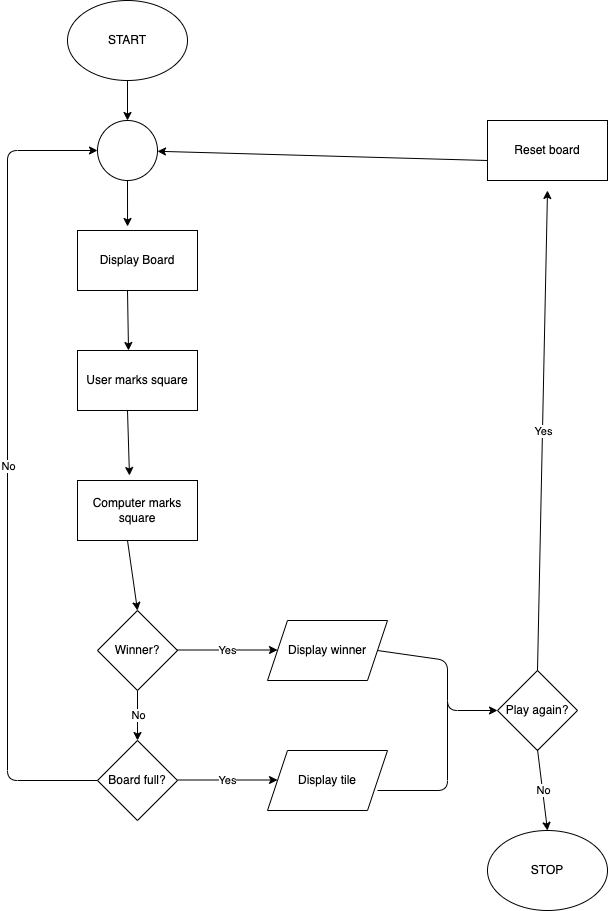

The diagram above was exported from draw.io. Its source (the exported page's mxGraphModel, read from the mxfile embedded in the PNG):
<mxGraphModel dx="906" dy="949" grid="1" gridSize="10" guides="1" tooltips="1" connect="1" arrows="1" fold="1" page="1" pageScale="1" pageWidth="850" pageHeight="1100" math="0" shadow="0">
  <root>
    <mxCell id="0" />
    <mxCell id="1" parent="0" />
    <mxCell id="2" value="START" style="ellipse;whiteSpace=wrap;html=1;" parent="1" vertex="1">
      <mxGeometry x="100" y="10" width="120" height="80" as="geometry" />
    </mxCell>
    <mxCell id="3" value="Display Board" style="rounded=0;whiteSpace=wrap;html=1;" parent="1" vertex="1">
      <mxGeometry x="110" y="240" width="120" height="60" as="geometry" />
    </mxCell>
    <mxCell id="4" value="User marks square" style="rounded=0;whiteSpace=wrap;html=1;" parent="1" vertex="1">
      <mxGeometry x="110" y="360" width="120" height="60" as="geometry" />
    </mxCell>
    <mxCell id="5" value="Computer marks square" style="rounded=0;whiteSpace=wrap;html=1;" parent="1" vertex="1">
      <mxGeometry x="110" y="490" width="120" height="60" as="geometry" />
    </mxCell>
    <mxCell id="6" value="Winner?" style="rhombus;whiteSpace=wrap;html=1;" parent="1" vertex="1">
      <mxGeometry x="130" y="620" width="80" height="80" as="geometry" />
    </mxCell>
    <mxCell id="7" value="Board full?" style="rhombus;whiteSpace=wrap;html=1;" parent="1" vertex="1">
      <mxGeometry x="130" y="750" width="80" height="80" as="geometry" />
    </mxCell>
    <mxCell id="8" value="Display winner" style="shape=parallelogram;perimeter=parallelogramPerimeter;whiteSpace=wrap;html=1;fixedSize=1;" parent="1" vertex="1">
      <mxGeometry x="300" y="630" width="120" height="60" as="geometry" />
    </mxCell>
    <mxCell id="9" value="Display tile" style="shape=parallelogram;perimeter=parallelogramPerimeter;whiteSpace=wrap;html=1;fixedSize=1;" parent="1" vertex="1">
      <mxGeometry x="300" y="760" width="120" height="60" as="geometry" />
    </mxCell>
    <mxCell id="10" value="Play again?" style="rhombus;whiteSpace=wrap;html=1;" parent="1" vertex="1">
      <mxGeometry x="530" y="680" width="80" height="80" as="geometry" />
    </mxCell>
    <mxCell id="11" value="STOP" style="ellipse;whiteSpace=wrap;html=1;" parent="1" vertex="1">
      <mxGeometry x="520" y="840" width="120" height="80" as="geometry" />
    </mxCell>
    <mxCell id="12" value="Reset board" style="rounded=0;whiteSpace=wrap;html=1;" parent="1" vertex="1">
      <mxGeometry x="520" y="130" width="120" height="60" as="geometry" />
    </mxCell>
    <mxCell id="13" value="" style="ellipse;whiteSpace=wrap;html=1;aspect=fixed;" parent="1" vertex="1">
      <mxGeometry x="130" y="130" width="60" height="60" as="geometry" />
    </mxCell>
    <mxCell id="14" value="" style="endArrow=classic;html=1;entryX=0.433;entryY=-0.083;entryDx=0;entryDy=0;entryPerimeter=0;" parent="1" target="5" edge="1">
      <mxGeometry width="50" height="50" relative="1" as="geometry">
        <mxPoint x="160" y="420" as="sourcePoint" />
        <mxPoint x="210" y="370" as="targetPoint" />
      </mxGeometry>
    </mxCell>
    <mxCell id="15" value="" style="endArrow=classic;html=1;" parent="1" target="13" edge="1">
      <mxGeometry width="50" height="50" relative="1" as="geometry">
        <mxPoint x="520" y="170" as="sourcePoint" />
        <mxPoint x="570" y="120" as="targetPoint" />
      </mxGeometry>
    </mxCell>
    <mxCell id="16" value="" style="endArrow=classic;html=1;entryX=0.417;entryY=-0.067;entryDx=0;entryDy=0;entryPerimeter=0;" parent="1" target="3" edge="1">
      <mxGeometry width="50" height="50" relative="1" as="geometry">
        <mxPoint x="160" y="190" as="sourcePoint" />
        <mxPoint x="210" y="140" as="targetPoint" />
      </mxGeometry>
    </mxCell>
    <mxCell id="17" value="" style="endArrow=classic;html=1;entryX=0.425;entryY=0;entryDx=0;entryDy=0;entryPerimeter=0;" parent="1" target="4" edge="1">
      <mxGeometry width="50" height="50" relative="1" as="geometry">
        <mxPoint x="160" y="300" as="sourcePoint" />
        <mxPoint x="210" y="250" as="targetPoint" />
      </mxGeometry>
    </mxCell>
    <mxCell id="22" value="" style="endArrow=classic;html=1;entryX=0.5;entryY=0;entryDx=0;entryDy=0;" parent="1" target="6" edge="1">
      <mxGeometry width="50" height="50" relative="1" as="geometry">
        <mxPoint x="160" y="550" as="sourcePoint" />
        <mxPoint x="210" y="500" as="targetPoint" />
      </mxGeometry>
    </mxCell>
    <mxCell id="24" value="" style="endArrow=classic;html=1;entryX=0.5;entryY=0;entryDx=0;entryDy=0;" parent="1" target="13" edge="1">
      <mxGeometry width="50" height="50" relative="1" as="geometry">
        <mxPoint x="160" y="90" as="sourcePoint" />
        <mxPoint x="210" y="40" as="targetPoint" />
      </mxGeometry>
    </mxCell>
    <mxCell id="26" value="" style="endArrow=classic;html=1;entryX=0.5;entryY=0;entryDx=0;entryDy=0;" parent="1" target="11" edge="1">
      <mxGeometry relative="1" as="geometry">
        <mxPoint x="570" y="759" as="sourcePoint" />
        <mxPoint x="670" y="759" as="targetPoint" />
      </mxGeometry>
    </mxCell>
    <mxCell id="27" value="No" style="edgeLabel;resizable=0;html=1;align=center;verticalAlign=middle;" parent="26" connectable="0" vertex="1">
      <mxGeometry relative="1" as="geometry" />
    </mxCell>
    <mxCell id="28" value="" style="endArrow=classic;html=1;" parent="1" edge="1">
      <mxGeometry relative="1" as="geometry">
        <mxPoint x="210" y="659.5" as="sourcePoint" />
        <mxPoint x="310" y="659.5" as="targetPoint" />
      </mxGeometry>
    </mxCell>
    <mxCell id="29" value="Yes" style="edgeLabel;resizable=0;html=1;align=center;verticalAlign=middle;" parent="28" connectable="0" vertex="1">
      <mxGeometry relative="1" as="geometry" />
    </mxCell>
    <mxCell id="30" value="" style="endArrow=classic;html=1;" parent="1" edge="1">
      <mxGeometry relative="1" as="geometry">
        <mxPoint x="210" y="789.5" as="sourcePoint" />
        <mxPoint x="310" y="789.5" as="targetPoint" />
      </mxGeometry>
    </mxCell>
    <mxCell id="31" value="Yes" style="edgeLabel;resizable=0;html=1;align=center;verticalAlign=middle;" parent="30" connectable="0" vertex="1">
      <mxGeometry relative="1" as="geometry" />
    </mxCell>
    <mxCell id="32" value="" style="endArrow=classic;html=1;entryX=0.5;entryY=0;entryDx=0;entryDy=0;" parent="1" target="7" edge="1">
      <mxGeometry relative="1" as="geometry">
        <mxPoint x="170" y="700" as="sourcePoint" />
        <mxPoint x="270" y="700" as="targetPoint" />
      </mxGeometry>
    </mxCell>
    <mxCell id="33" value="No" style="edgeLabel;resizable=0;html=1;align=center;verticalAlign=middle;" parent="32" connectable="0" vertex="1">
      <mxGeometry relative="1" as="geometry" />
    </mxCell>
    <mxCell id="34" value="" style="endArrow=classic;html=1;" parent="1" edge="1">
      <mxGeometry relative="1" as="geometry">
        <mxPoint x="570" y="680" as="sourcePoint" />
        <mxPoint x="580" y="200" as="targetPoint" />
      </mxGeometry>
    </mxCell>
    <mxCell id="35" value="Yes" style="edgeLabel;resizable=0;html=1;align=center;verticalAlign=middle;" parent="34" connectable="0" vertex="1">
      <mxGeometry relative="1" as="geometry" />
    </mxCell>
    <mxCell id="36" value="" style="endArrow=classic;html=1;exitX=0;exitY=0.5;exitDx=0;exitDy=0;entryX=0;entryY=0.5;entryDx=0;entryDy=0;" parent="1" source="7" target="13" edge="1">
      <mxGeometry relative="1" as="geometry">
        <mxPoint x="370" y="730" as="sourcePoint" />
        <mxPoint x="40" y="320" as="targetPoint" />
        <Array as="points">
          <mxPoint x="40" y="790" />
          <mxPoint x="40" y="160" />
        </Array>
      </mxGeometry>
    </mxCell>
    <mxCell id="37" value="No" style="edgeLabel;resizable=0;html=1;align=center;verticalAlign=middle;" parent="36" connectable="0" vertex="1">
      <mxGeometry relative="1" as="geometry" />
    </mxCell>
    <mxCell id="39" value="" style="endArrow=classic;html=1;entryX=0;entryY=0.5;entryDx=0;entryDy=0;" parent="1" target="10" edge="1">
      <mxGeometry width="50" height="50" relative="1" as="geometry">
        <mxPoint x="410" y="660" as="sourcePoint" />
        <mxPoint x="480" y="830" as="targetPoint" />
        <Array as="points">
          <mxPoint x="480" y="670" />
          <mxPoint x="480" y="720" />
        </Array>
      </mxGeometry>
    </mxCell>
    <mxCell id="40" value="" style="endArrow=none;html=1;" parent="1" edge="1">
      <mxGeometry width="50" height="50" relative="1" as="geometry">
        <mxPoint x="410" y="800" as="sourcePoint" />
        <mxPoint x="480" y="710" as="targetPoint" />
        <Array as="points">
          <mxPoint x="480" y="800" />
        </Array>
      </mxGeometry>
    </mxCell>
  </root>
</mxGraphModel>